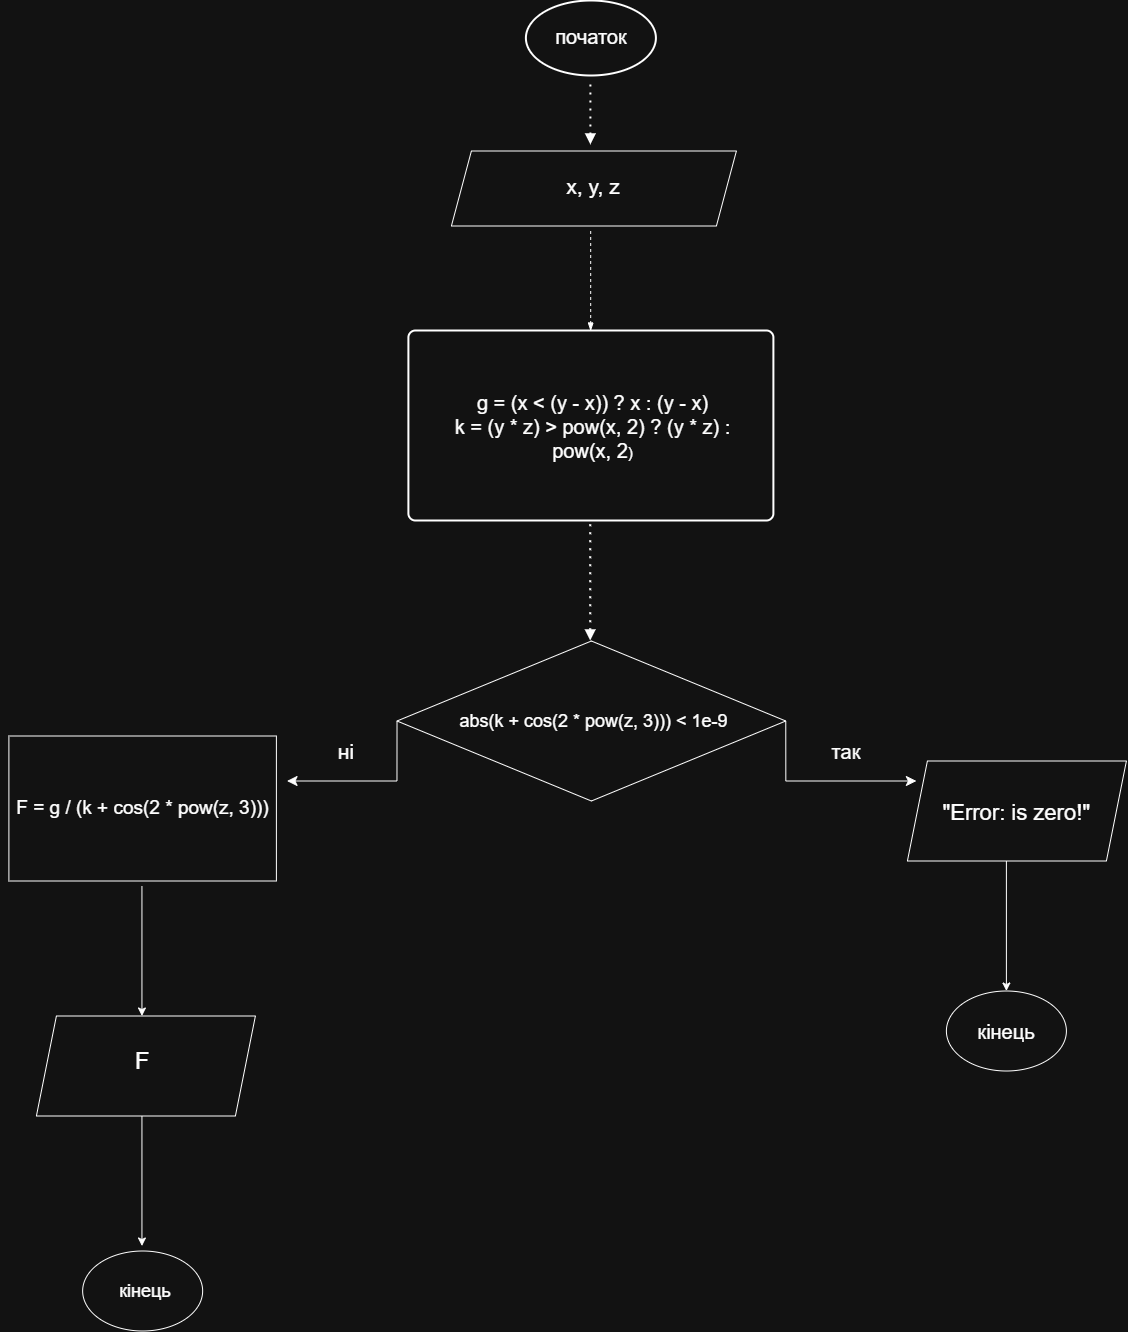

The diagram above was exported from draw.io. Its source (the exported page's mxGraphModel, read from the mxfile embedded in the PNG):
<mxGraphModel dx="1981" dy="1913" grid="1" gridSize="10" guides="1" tooltips="1" connect="1" arrows="1" fold="1" page="1" pageScale="1" pageWidth="827" pageHeight="1169" math="0" shadow="0">
  <root>
    <mxCell id="0" />
    <mxCell id="1" parent="0" />
    <mxCell id="SfqndhTNplHgdlVovE61-5" edge="1" parent="1" style="endArrow=block;dashed=1;html=1;dashPattern=1 3;strokeWidth=2;rounded=0;endFill=1;" value="">
      <mxGeometry height="50" relative="1" width="50" as="geometry">
        <Array as="points">
          <mxPoint x="424.5" y="-66" />
        </Array>
        <mxPoint x="424.5" y="-96" as="sourcePoint" />
        <mxPoint x="424.5" y="-36" as="targetPoint" />
      </mxGeometry>
    </mxCell>
    <mxCell id="SfqndhTNplHgdlVovE61-6" parent="1" style="rounded=1;whiteSpace=wrap;html=1;absoluteArcSize=1;arcSize=14;strokeWidth=2;" value="" vertex="1">
      <mxGeometry height="190" width="365" x="242.5" y="150" as="geometry" />
    </mxCell>
    <mxCell id="SfqndhTNplHgdlVovE61-9" parent="1" style="strokeWidth=2;html=1;shape=mxgraph.flowchart.start_1;whiteSpace=wrap;" value="" vertex="1">
      <mxGeometry height="75" width="130" x="360" y="-180" as="geometry" />
    </mxCell>
    <mxCell id="SfqndhTNplHgdlVovE61-10" parent="1" style="text;html=1;whiteSpace=wrap;strokeColor=none;fillColor=none;align=center;verticalAlign=middle;rounded=0;fontSize=20;" value="початок" vertex="1">
      <mxGeometry height="30" width="100" x="375" y="-160" as="geometry" />
    </mxCell>
    <mxCell id="SfqndhTNplHgdlVovE61-11" parent="1" style="text;html=1;whiteSpace=wrap;strokeColor=none;fillColor=none;align=center;verticalAlign=middle;rounded=0;fontSize=15;strokeWidth=0;" value="&lt;div&gt;&lt;font style=&quot;font-size: 20px;&quot;&gt;g = (x &amp;lt; (y - x)) ? x : (y - x)&lt;br&gt;k = (y * z) &amp;gt; pow(x, 2) ? (y * z) : pow(x, 2&lt;/font&gt;)&lt;/div&gt;" vertex="1">
      <mxGeometry height="130" width="285" x="284" y="180" as="geometry" />
    </mxCell>
    <mxCell id="SfqndhTNplHgdlVovE61-13" edge="1" parent="1" style="endArrow=blockThin;dashed=1;html=1;rounded=0;endFill=1;" value="">
      <mxGeometry height="50" relative="1" width="50" as="geometry">
        <mxPoint x="424.29" y="50" as="sourcePoint" />
        <mxPoint x="424.29" y="150" as="targetPoint" />
      </mxGeometry>
    </mxCell>
    <mxCell id="SfqndhTNplHgdlVovE61-14" parent="1" style="shape=parallelogram;perimeter=parallelogramPerimeter;whiteSpace=wrap;html=1;shapeInside=1;fixedSize=1;" value="" vertex="1">
      <mxGeometry height="75" width="285" x="285" y="-30" as="geometry" />
    </mxCell>
    <mxCell id="SfqndhTNplHgdlVovE61-19" edge="1" parent="1" style="endArrow=none;dashed=1;html=1;dashPattern=1 3;strokeWidth=2;rounded=0;startArrow=block;startFill=1;" value="">
      <mxGeometry height="50" relative="1" width="50" as="geometry">
        <Array as="points">
          <mxPoint x="424.29" y="400" />
        </Array>
        <mxPoint x="424.29" y="460" as="sourcePoint" />
        <mxPoint x="424.29" y="340" as="targetPoint" />
      </mxGeometry>
    </mxCell>
    <mxCell id="SfqndhTNplHgdlVovE61-20" parent="1" style="ellipse;whiteSpace=wrap;html=1;shapeInside=1;" value="" vertex="1">
      <mxGeometry height="80" width="120" x="780" y="810" as="geometry" />
    </mxCell>
    <mxCell id="SfqndhTNplHgdlVovE61-21" parent="1" style="text;html=1;whiteSpace=wrap;strokeColor=none;fillColor=none;align=center;verticalAlign=middle;rounded=0;fontSize=20;" value="кінець" vertex="1">
      <mxGeometry height="30" width="60" x="810" y="835" as="geometry" />
    </mxCell>
    <mxCell id="X8oP_IdntvbFBdy_OJ2L-3" parent="1" style="text;html=1;whiteSpace=wrap;strokeColor=none;fillColor=none;align=center;verticalAlign=middle;rounded=0;" value="&lt;font style=&quot;font-size: 21px;&quot;&gt;x, y, z&lt;/font&gt;" vertex="1">
      <mxGeometry height="30" width="60" x="397.5" y="-10" as="geometry" />
    </mxCell>
    <mxCell id="X8oP_IdntvbFBdy_OJ2L-7" parent="1" style="rhombus;whiteSpace=wrap;html=1;shapeInside=1;" value="" vertex="1">
      <mxGeometry height="160" width="388.75" x="230.62" y="460" as="geometry" />
    </mxCell>
    <mxCell id="X8oP_IdntvbFBdy_OJ2L-8" parent="1" style="text;html=1;whiteSpace=wrap;strokeColor=none;fillColor=none;align=center;verticalAlign=middle;rounded=0;" value="&lt;font style=&quot;font-size: 18px;&quot;&gt;abs(k + cos(2 * pow(z, 3))) &amp;lt; 1e-9&lt;/font&gt;" vertex="1">
      <mxGeometry height="30" width="285" x="285" y="525" as="geometry" />
    </mxCell>
    <mxCell id="X8oP_IdntvbFBdy_OJ2L-9" edge="1" parent="1" style="edgeStyle=segmentEdgeStyle;endArrow=classic;html=1;curved=0;rounded=0;endSize=8;startSize=8;" value="">
      <mxGeometry height="50" relative="1" width="50" as="geometry">
        <Array as="points">
          <mxPoint x="619.43" y="600" />
        </Array>
        <mxPoint x="619.37" y="540" as="sourcePoint" />
        <mxPoint x="750" y="600" as="targetPoint" />
      </mxGeometry>
    </mxCell>
    <mxCell id="X8oP_IdntvbFBdy_OJ2L-11" parent="1" style="text;html=1;whiteSpace=wrap;strokeColor=none;fillColor=none;align=center;verticalAlign=middle;rounded=0;" value="&lt;font style=&quot;font-size: 20px;&quot;&gt;так&lt;/font&gt;" vertex="1">
      <mxGeometry height="30" width="60" x="650" y="555" as="geometry" />
    </mxCell>
    <mxCell id="X8oP_IdntvbFBdy_OJ2L-12" parent="1" style="shape=parallelogram;perimeter=parallelogramPerimeter;whiteSpace=wrap;html=1;shapeInside=1;fixedSize=1;" value="&lt;font style=&quot;font-size: 22px;&quot;&gt;&quot;Error: is zero!&quot;&lt;/font&gt;" vertex="1">
      <mxGeometry height="100" width="219" x="741" y="580" as="geometry" />
    </mxCell>
    <mxCell id="X8oP_IdntvbFBdy_OJ2L-13" parent="1" style="text;html=1;whiteSpace=wrap;strokeColor=none;fillColor=none;align=center;verticalAlign=middle;rounded=0;" value="&lt;font style=&quot;font-size: 21px;&quot;&gt;ні&lt;/font&gt;" vertex="1">
      <mxGeometry height="30" width="60" x="150" y="555" as="geometry" />
    </mxCell>
    <mxCell id="X8oP_IdntvbFBdy_OJ2L-15" edge="1" parent="1" style="edgeStyle=segmentEdgeStyle;endArrow=classic;html=1;curved=0;rounded=0;endSize=8;startSize=8;" value="">
      <mxGeometry height="50" relative="1" width="50" as="geometry">
        <Array as="points">
          <mxPoint x="230.67999999999995" y="600" />
        </Array>
        <mxPoint x="230.62" y="540" as="sourcePoint" />
        <mxPoint x="120.62" y="600" as="targetPoint" />
      </mxGeometry>
    </mxCell>
    <mxCell id="X8oP_IdntvbFBdy_OJ2L-17" parent="1" style="rounded=0;whiteSpace=wrap;html=1;" value="" vertex="1">
      <mxGeometry height="145" width="267.5" x="-157.5" y="555" as="geometry" />
    </mxCell>
    <mxCell id="X8oP_IdntvbFBdy_OJ2L-18" parent="1" style="text;html=1;whiteSpace=wrap;strokeColor=none;fillColor=none;align=center;verticalAlign=middle;rounded=0;" value="&lt;font style=&quot;font-size: 19px;&quot;&gt;F = g / (k + cos(2 * pow(z, 3)))&lt;/font&gt;" vertex="1">
      <mxGeometry height="30" width="285" x="-166.25" y="612.5" as="geometry" />
    </mxCell>
    <mxCell id="X8oP_IdntvbFBdy_OJ2L-20" edge="1" parent="1" style="endArrow=classic;html=1;rounded=0;" value="">
      <mxGeometry height="50" relative="1" width="50" as="geometry">
        <mxPoint x="840" y="680" as="sourcePoint" />
        <mxPoint x="840" y="810" as="targetPoint" />
      </mxGeometry>
    </mxCell>
    <mxCell id="X8oP_IdntvbFBdy_OJ2L-21" parent="1" style="shape=parallelogram;perimeter=parallelogramPerimeter;whiteSpace=wrap;html=1;shapeInside=1;fixedSize=1;" value="" vertex="1">
      <mxGeometry height="100" width="219" x="-130" y="835" as="geometry" />
    </mxCell>
    <mxCell id="X8oP_IdntvbFBdy_OJ2L-22" edge="1" parent="1" style="endArrow=classic;html=1;rounded=0;" value="">
      <mxGeometry height="50" relative="1" width="50" as="geometry">
        <mxPoint x="-24.459999999999994" y="705" as="sourcePoint" />
        <mxPoint x="-24.459999999999994" y="835" as="targetPoint" />
      </mxGeometry>
    </mxCell>
    <mxCell id="X8oP_IdntvbFBdy_OJ2L-23" parent="1" style="text;html=1;whiteSpace=wrap;strokeColor=none;fillColor=none;align=center;verticalAlign=middle;rounded=0;" value="&lt;font style=&quot;font-size: 24px;&quot;&gt;F&lt;/font&gt;" vertex="1">
      <mxGeometry height="30" width="60" x="-53.75" y="865" as="geometry" />
    </mxCell>
    <mxCell id="X8oP_IdntvbFBdy_OJ2L-24" parent="1" style="ellipse;whiteSpace=wrap;html=1;shapeInside=1;" value="" vertex="1">
      <mxGeometry height="80" width="120" x="-83.75" y="1070" as="geometry" />
    </mxCell>
    <mxCell id="X8oP_IdntvbFBdy_OJ2L-25" edge="1" parent="1" style="endArrow=classic;html=1;rounded=0;" value="">
      <mxGeometry height="50" relative="1" width="50" as="geometry">
        <mxPoint x="-24.460000000000008" y="935" as="sourcePoint" />
        <mxPoint x="-24.460000000000008" y="1065" as="targetPoint" />
      </mxGeometry>
    </mxCell>
    <mxCell id="X8oP_IdntvbFBdy_OJ2L-26" parent="1" style="text;html=1;whiteSpace=wrap;strokeColor=none;fillColor=none;align=center;verticalAlign=middle;rounded=0;" value="&lt;font style=&quot;font-size: 18px;&quot;&gt;кінець&lt;/font&gt;" vertex="1">
      <mxGeometry height="30" width="60" x="-50.5" y="1095" as="geometry" />
    </mxCell>
  </root>
</mxGraphModel>